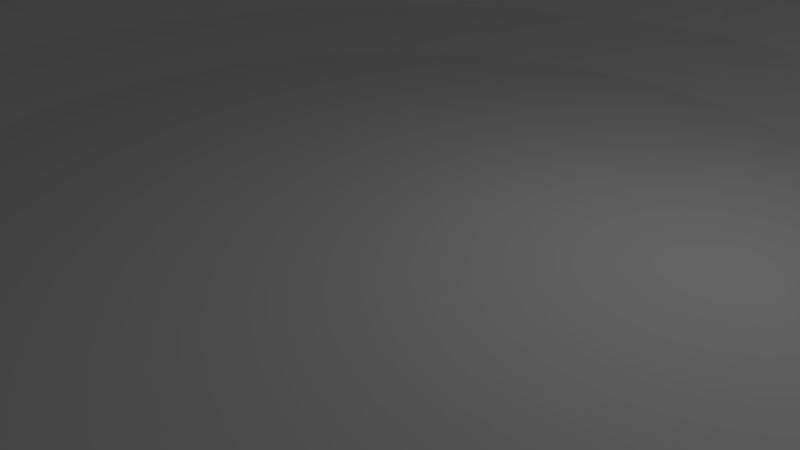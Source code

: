 # Source: RockPond.blend  (saved by Blender 2.77.0; exported with 4.5.12 LTS)
import bpy
from mathutils import Matrix  # noqa: F401  (used for matrix-valued properties, if any)

bpy.ops.wm.read_factory_settings(use_empty=True)
scene = bpy.context.scene
scene.name = 'Scene'

# ---- collections
col_collection_1 = bpy.data.collections.new('Collection 1'); scene.collection.children.link(col_collection_1)

# ---- world
world_world = bpy.data.worlds.new('World'); scene.world = world_world
world_world.color = (0.05088, 0.05088, 0.05088)
world_world.use_sun_shadow = False
world_world.sun_shadow_jitter_overblur = 0.0
world_world.cycles.sampling_method = 'MANUAL'

# ---- cameras
cam_camera = bpy.data.cameras.new('Camera')
cam_camera.clip_end = 100.0
cam_camera.lens = 35.0
cam_camera.sensor_width = 32.0
cam_camera.sensor_height = 18.0
cam_camera.ortho_scale = 7.314
cam_camera.dof.focus_distance = 0.0
cam_camera.dof.aperture_fstop = 128.0

# ---- lights
light_lamp = bpy.data.lights.new('Lamp', 'POINT')
light_lamp.transmission_factor = 0.0
light_lamp.cutoff_distance = 30.0
light_lamp.energy = 100.0
light_lamp.shadow_buffer_clip_start = 1.001
light_lamp.shadow_soft_size = 0.1
light_lamp.shadow_maximum_resolution = 0.006
light_lamp.use_absolute_resolution = True

# ---- meshes
me_cylinder_001 = bpy.data.meshes.new('Cylinder.001')
me_cylinder_001.from_pydata([(0.0, 10.0, -1.0), (2.588, 9.659, -1.0), (5.0, 8.66, -1.0), (7.071, 7.071, -1.0), (8.66, 5.0, -1.0), (9.659, 2.588, -1.0), (10.0, 7.55e-07, -1.0), (9.659, -2.588, -1.0), (8.66, -5.0, -1.0), (7.071, -7.071, -1.0), (5.0, -8.66, -1.0), (2.588, -9.659, -1.0), (3.894e-06, -10.0, -1.0), (-2.588, -9.659, -1.0), (-5.0, -8.66, -1.0), (-7.071, -7.071, -1.0), (-8.66, -5.0, -1.0), (-9.659, -2.588, -1.0), (-10.0, -4.649e-06, -1.0), (-9.659, 2.588, -1.0), (-8.66, 5.0, -1.0), (-7.071, 7.071, -1.0), (-5.0, 8.66, -1.0), (-2.588, 9.659, -1.0), (2.588, 9.659, 2.0), (0.0, 10.0, 2.0), (5.0, 8.66, 2.0), (7.071, 7.071, 2.0), (8.66, 5.0, 2.0), (9.659, 2.588, 2.0), (10.0, 7.55e-07, 2.0), (9.659, -2.588, 2.0), (8.66, -5.0, 2.0), (7.071, -7.071, 2.0), (5.0, -8.66, 2.0), (2.588, -9.659, 2.0), (3.894e-06, -10.0, 2.0), (-2.588, -9.659, 2.0), (-5.0, -8.66, 2.0), (-7.071, -7.071, 2.0), (-8.66, -5.0, 2.0), (-9.659, -2.588, 2.0), (-10.0, -4.649e-06, 2.0), (-9.659, 2.588, 2.0), (-8.66, 5.0, 2.0), (-7.071, 7.071, 2.0), (-5.0, 8.66, 2.0), (-2.588, 9.659, 2.0), (2.327, 8.685, 2.0), (1.819e-07, 8.991, 2.0), (4.496, 7.787, 2.0), (6.358, 6.358, 2.0), (7.787, 4.496, 2.0), (8.685, 2.327, 2.0), (8.991, 5.731e-07, 2.0), (8.685, -2.327, 2.0), (7.787, -4.496, 2.0), (6.358, -6.358, 2.0), (4.496, -7.787, 2.0), (2.327, -8.685, 2.0), (3.523e-06, -8.991, 2.0), (-2.327, -8.685, 2.0), (-4.496, -7.787, 2.0), (-6.358, -6.358, 2.0), (-7.787, -4.496, 2.0), (-8.685, -2.327, 2.0), (-8.991, -4.103e-06, 2.0), (-8.685, 2.327, 2.0), (-7.787, 4.496, 2.0), (-6.358, 6.358, 2.0), (-4.496, 7.787, 2.0), (-2.327, 8.685, 2.0), (4.056e-07, 7.889, 1.454), (1.132e-06, 5.951, 1.0), (1.54, 5.748, 1.0), (2.042, 7.62, 1.454), (2.976, 5.154, 1.0), (3.944, 6.832, 1.454), (4.208, 4.208, 1.0), (5.578, 5.578, 1.454), (5.154, 2.976, 1.0), (6.832, 3.944, 1.454), (5.748, 1.54, 1.0), (7.62, 2.042, 1.454), (5.951, 5.811e-07, 1.0), (7.889, 5.814e-07, 1.454), (5.748, -1.54, 1.0), (7.62, -2.042, 1.454), (5.154, -2.976, 1.0), (6.832, -3.944, 1.454), (4.208, -4.208, 1.0), (5.578, -5.578, 1.454), (2.976, -5.154, 1.0), (3.944, -6.832, 1.454), (1.54, -5.748, 1.0), (2.042, -7.62, 1.454), (2.488e-06, -5.951, 1.0), (3.282e-06, -7.889, 1.454), (-1.54, -5.748, 1.0), (-2.042, -7.62, 1.454), (-2.976, -5.154, 1.0), (-3.944, -6.832, 1.454), (-4.208, -4.208, 1.0), (-5.578, -5.578, 1.454), (-5.154, -2.976, 1.0), (-6.832, -3.944, 1.454), (-5.748, -1.54, 1.0), (-7.62, -2.042, 1.454), (-5.951, -2.176e-06, 1.0), (-7.889, -3.664e-06, 1.454), (-5.748, 1.54, 1.0), (-7.62, 2.042, 1.454), (-5.154, 2.976, 1.0), (-6.832, 3.944, 1.454), (-4.208, 4.208, 1.0), (-5.578, 5.578, 1.454), (-2.976, 5.154, 1.0), (-3.944, 6.832, 1.454), (-1.54, 5.748, 1.0), (-2.042, 7.62, 1.454)], [], [(0, 25, 24, 1), (1, 24, 26, 2), (2, 26, 27, 3), (3, 27, 28, 4), (4, 28, 29, 5), (5, 29, 30, 6), (6, 30, 31, 7), (7, 31, 32, 8), (8, 32, 33, 9), (9, 33, 34, 10), (10, 34, 35, 11), (11, 35, 36, 12), (12, 36, 37, 13), (13, 37, 38, 14), (14, 38, 39, 15), (15, 39, 40, 16), (16, 40, 41, 17), (17, 41, 42, 18), (18, 42, 43, 19), (19, 43, 44, 20), (20, 44, 45, 21), (21, 45, 46, 22), (119, 72, 49, 71), (22, 46, 47, 23), (23, 47, 25, 0), (0, 1, 2, 3, 4, 5, 6, 7, 8, 9, 10, 11, 12, 13, 14, 15, 16, 17, 18, 19, 20, 21, 22, 23), (49, 48, 24, 25), (48, 50, 26, 24), (50, 51, 27, 26), (51, 52, 28, 27), (52, 53, 29, 28), (53, 54, 30, 29), (54, 55, 31, 30), (55, 56, 32, 31), (56, 57, 33, 32), (57, 58, 34, 33), (58, 59, 35, 34), (59, 60, 36, 35), (60, 61, 37, 36), (61, 62, 38, 37), (62, 63, 39, 38), (63, 64, 40, 39), (64, 65, 41, 40), (65, 66, 42, 41), (66, 67, 43, 42), (67, 68, 44, 43), (68, 69, 45, 44), (69, 70, 46, 45), (70, 71, 47, 46), (71, 49, 25, 47), (74, 73, 118, 116, 114, 112, 110, 108, 106, 104, 102, 100, 98, 96, 94, 92, 90, 88, 86, 84, 82, 80, 78, 76), (77, 79, 51, 50), (79, 81, 52, 51), (81, 83, 53, 52), (83, 85, 54, 53), (85, 87, 55, 54), (87, 89, 56, 55), (89, 91, 57, 56), (91, 93, 58, 57), (93, 95, 59, 58), (95, 97, 60, 59), (97, 99, 61, 60), (99, 101, 62, 61), (101, 103, 63, 62), (103, 105, 64, 63), (105, 107, 65, 64), (107, 109, 66, 65), (109, 111, 67, 66), (111, 113, 68, 67), (113, 115, 69, 68), (115, 117, 70, 69), (117, 119, 71, 70), (75, 77, 50, 48), (75, 72, 73, 74), (77, 75, 74, 76), (79, 77, 76, 78), (81, 79, 78, 80), (83, 81, 80, 82), (85, 83, 82, 84), (87, 85, 84, 86), (89, 87, 86, 88), (91, 89, 88, 90), (93, 91, 90, 92), (95, 93, 92, 94), (97, 95, 94, 96), (99, 97, 96, 98), (101, 99, 98, 100), (103, 101, 100, 102), (105, 103, 102, 104), (107, 105, 104, 106), (109, 107, 106, 108), (111, 109, 108, 110), (113, 111, 110, 112), (115, 113, 112, 114), (117, 115, 114, 116), (119, 117, 116, 118), (72, 119, 118, 73), (72, 75, 48, 49)])
me_cylinder_001.use_remesh_preserve_volume = False
me_cylinder_001.use_remesh_preserve_attributes = False
me_cylinder_001.use_mirror_vertex_groups = False
me_cylinder_001.update()

# ---- objects
ob_cylinder = bpy.data.objects.new('Cylinder', me_cylinder_001)
ob_lamp = bpy.data.objects.new('Lamp', light_lamp)
ob_camera = bpy.data.objects.new('Camera', cam_camera)

# ---- transforms, parenting, visibility, modifiers, constraints
ob_cylinder.location = (0.0, 0.0, 0.0)
ob_cylinder.lineart.crease_threshold = 0.0
ob_lamp.location = (4.076, 1.005, 5.904)
ob_lamp.rotation_euler = (0.6503, 0.05522, 1.866)
ob_lamp.lock_rotations_4d = False
ob_lamp.empty_display_type = 'ARROWS'
ob_lamp.color = (0.0, 0.0, 0.0, 0.0)
ob_lamp.lineart.crease_threshold = 0.0
ob_camera.location = (7.481, -6.508, 5.344)
ob_camera.rotation_euler = (1.109, 0.01082, 0.8149)
ob_camera.lock_rotations_4d = False
ob_camera.empty_display_type = 'ARROWS'
ob_camera.color = (0.0, 0.0, 0.0, 0.0)
ob_camera.display_type = 'WIRE'
ob_camera.lineart.crease_threshold = 0.0

# ---- collection membership
col_collection_1.objects.link(ob_cylinder)
col_collection_1.objects.link(ob_lamp)
col_collection_1.objects.link(ob_camera)

# ---- scene / render settings (as saved in the file)
scene.camera = ob_camera
scene.frame_start = 1; scene.frame_end = 250; scene.frame_set(1)
scene.render.engine = 'BLENDER_EEVEE_NEXT'
scene.render.resolution_percentage = 50
scene.render.dither_intensity = 0.0
scene.cycles.use_denoising = False
scene.cycles.samples = 128
scene.cycles.sampling_pattern = 'TABULATED_SOBOL'
scene.cycles.light_sampling_threshold = 0.0
scene.cycles.use_adaptive_sampling = False
scene.cycles.use_light_tree = False
scene.cycles.blur_glossy = 0.0
scene.cycles.sample_clamp_indirect = 0.0
scene.view_settings.view_transform = 'Standard'
bpy.context.view_layer.update()
